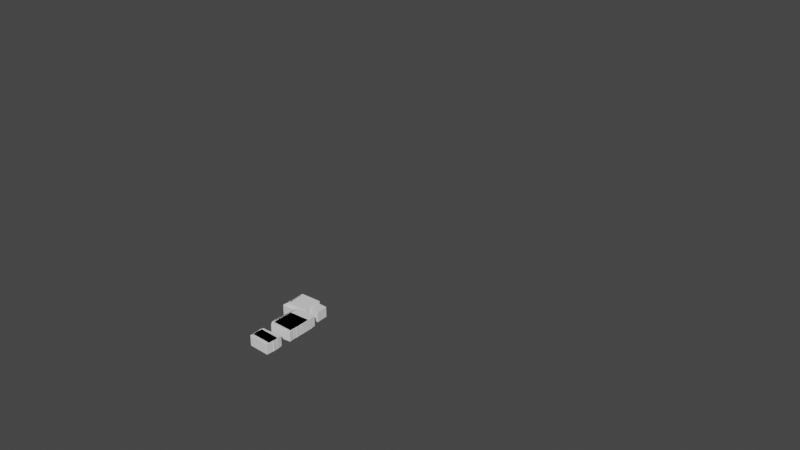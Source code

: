 # Source: Random_Brick_Plane_1a.blend  (saved by Blender 3.0.42; exported with 4.5.12 LTS)
import bpy
from mathutils import Matrix  # noqa: F401  (used for matrix-valued properties, if any)

bpy.ops.wm.read_factory_settings(use_empty=True)
scene = bpy.context.scene
scene.name = 'Scene'

# ---- collections
col_collection = bpy.data.collections.new('Collection'); scene.collection.children.link(col_collection)

# ---- materials (node trees are filled in below, after node groups)
mat_material_001 = bpy.data.materials.new('Material.001')
mat_material_001.alpha_threshold = 0.0
mat_material_001.use_transparent_shadow = False
mat_material_001.line_color = (0.0, 0.0, 0.0, 1.0)

# ---- node groups
ng_nodegroup_003 = bpy.data.node_groups.new('NodeGroup.003', 'GeometryNodeTree')
_s = ng_nodegroup_003.interface.new_socket(name='Vector', in_out='OUTPUT', socket_type='NodeSocketVector')
_s = ng_nodegroup_003.interface.new_socket(name='Value', in_out='INPUT', socket_type='NodeSocketFloat')
_s.default_value = 0.5
_s.min_value = -1e+04
_s.max_value = 1e+04
_s = ng_nodegroup_003.interface.new_socket(name='Vector', in_out='INPUT', socket_type='NodeSocketVector')
_s.min_value = -1e+04
_s.max_value = 1e+04
_N = ng_nodegroup_003.nodes; _L = ng_nodegroup_003.links
n0 = _N.new('ShaderNodeMath'); n0.name = 'Math.016'; n0.location = (249, 19)
n0.label = '[%] Cur X Offset'
n0.operation = 'MODULO'
n1 = _N.new('ShaderNodeCombineXYZ'); n1.name = 'Combine XYZ.003'; n1.location = (431, 28)
n2 = _N.new('ShaderNodeMath'); n2.name = 'Math.015'; n2.location = (-132, 122)
n2.operation = 'MULTIPLY'
n3 = _N.new('ShaderNodeMath'); n3.name = 'Math.017'; n3.location = (53, 85)
n3.operation = 'MULTIPLY'
n4 = _N.new('ShaderNodeSeparateXYZ'); n4.name = 'Separate XYZ.001'; n4.location = (-114, -122)
n4.hide = True
n5 = _N.new('NodeGroupOutput'); n5.name = 'Group Output'; n5.location = (621, 0)
n6 = _N.new('GeometryNodeInputIndex'); n6.name = 'Index.001'; n6.location = (-431, 122)
n7 = _N.new('NodeGroupInput'); n7.name = 'Group Input'; n7.location = (-566, -18)
_L.new(n7.outputs[0], n2.inputs[1])
_L.new(n1.outputs[0], n5.inputs[0])
_L.new(n7.outputs[1], n4.inputs[0])
_L.new(n6.outputs[0], n2.inputs[0])
_L.new(n2.outputs[0], n3.inputs[0])
_L.new(n3.outputs[0], n0.inputs[0])
_L.new(n0.outputs[0], n1.inputs[0])
_L.new(n4.outputs[0], n3.inputs[1])
_L.new(n4.outputs[0], n0.inputs[1])
n5.is_active_output = True
ng_nodegroup_002 = bpy.data.node_groups.new('NodeGroup.002', 'GeometryNodeTree')
_s = ng_nodegroup_002.interface.new_socket(name='Vector', in_out='OUTPUT', socket_type='NodeSocketVector')
_N = ng_nodegroup_002.nodes; _L = ng_nodegroup_002.links
n0 = _N.new('ShaderNodeMath'); n0.name = 'Math'; n0.location = (279, 77)
n0.operation = 'MULTIPLY'
n1 = _N.new('FunctionNodeRandomValue'); n1.name = 'Random Value.006'; n1.location = (-225, 206)
n1.inputs[0].default_value = (0.0, 0.0, -0.05)
n1.inputs[1].default_value = (0.0, 0.0, 0.05)
n1.inputs[4].default_value = 1
n1.inputs[5].default_value = 15
n2 = _N.new('ShaderNodeFloatCurve'); n2.name = 'Float Curve.002'; n2.location = (-50, 320)
_c = n2.mapping.curves[0]
while len(_c.points) > 2: _c.points.remove(_c.points[-1])
_c.points[0].location = (0.0, 1.0); _c.points[0].handle_type = 'AUTO'
_c.points[1].location = (0.5, 0.5); _c.points[1].handle_type = 'AUTO'
_p = _c.points.new(1.0, 1.0); _p.handle_type = 'AUTO'
n2.mapping.update()
n3 = _N.new('GeometryNodeInputID'); n3.name = 'ID.006'; n3.location = (-440, 132)
n3.hide = True
n4 = _N.new('ShaderNodeCombineXYZ'); n4.name = 'Combine XYZ'; n4.location = (440, 56)
n5 = _N.new('FunctionNodeRandomValue'); n5.name = 'Random Value.005'; n5.location = (28, -71)
n5.data_type = 'FLOAT_VECTOR'
n5.inputs[0].default_value = (0.0, 0.0, -0.35)
n5.inputs[1].default_value = (0.0, 0.0, 0.35)
n5.inputs[4].default_value = 1
n5.inputs[5].default_value = 15
n5.inputs[8].default_value = 2
n6 = _N.new('GeometryNodeInputID'); n6.name = 'ID.005'; n6.location = (-136, -320)
n6.hide = True
n7 = _N.new('NodeGroupInput'); n7.name = 'Group Input'; n7.location = (-640, 0)
n8 = _N.new('NodeGroupOutput'); n8.name = 'Group Output'; n8.location = (630, 0)
_L.new(n4.outputs[0], n8.inputs[0])
_L.new(n6.outputs[0], n5.inputs[7])
_L.new(n5.outputs[0], n0.inputs[1])
_L.new(n3.outputs[0], n1.inputs[7])
_L.new(n1.outputs[1], n2.inputs[1])
_L.new(n2.outputs[0], n0.inputs[0])
_L.new(n0.outputs[0], n4.inputs[2])
n8.is_active_output = True
ng_nodegroup_004 = bpy.data.node_groups.new('NodeGroup.004', 'GeometryNodeTree')
_s = ng_nodegroup_004.interface.new_socket(name='Result', in_out='OUTPUT', socket_type='NodeSocketBool')
_s = ng_nodegroup_004.interface.new_socket(name='Vector', in_out='INPUT', socket_type='NodeSocketVector')
_s.hide_value = True
_N = ng_nodegroup_004.nodes; _L = ng_nodegroup_004.links
n0 = _N.new('NodeGroupInput'); n0.name = 'Group Input'; n0.location = (-521, 0)
n1 = _N.new('GeometryNodeInputID'); n1.name = 'ID.001'; n1.location = (-342, 139)
n1.hide = True
n2 = _N.new('FunctionNodeRandomValue'); n2.name = 'Random Value.001'; n2.location = (-183, 232)
n2.inputs[2].default_value = 1.0
n2.inputs[3].default_value = 2.0
n2.inputs[8].default_value = 3
n3 = _N.new('ShaderNodeFloatCurve'); n3.name = 'Float Curve'; n3.location = (-230, -31)
_c = n3.mapping.curves[0]
while len(_c.points) > 2: _c.points.remove(_c.points[-1])
_c.points[0].location = (0.0, 0.0); _c.points[0].handle_type = 'AUTO'
_c.points[1].location = (0.5, 1.0); _c.points[1].handle_type = 'AUTO'
_p = _c.points.new(1.0, 0.0); _p.handle_type = 'AUTO'
n3.mapping.update()
n3.inputs[0].default_value = 100.0
n4 = _N.new('GeometryNodeInputID'); n4.name = 'ID'; n4.location = (-592, -253)
n4.hide = True
n5 = _N.new('FunctionNodeRandomValue'); n5.name = 'Random Value'; n5.location = (-434, -160)
n5.inputs[8].default_value = 1
n6 = _N.new('GeometryNodeInputID'); n6.name = 'ID.002'; n6.location = (-92, -449)
n6.hide = True
n7 = _N.new('FunctionNodeRandomValue'); n7.name = 'Random Value.002'; n7.location = (66, -356)
n7.data_type = 'FLOAT_VECTOR'
n7.inputs[1].default_value = (555.0, 555.0, 555.0)
n7.inputs[8].default_value = 1
n8 = _N.new('ShaderNodeMath'); n8.name = 'Math'; n8.location = (74, 310)
n8.operation = 'MULTIPLY'
n9 = _N.new('FunctionNodeCompare'); n9.name = 'Compare Floats.001'; n9.location = (294, 290)
n9.inputs[0].default_value = 1.0
n10 = _N.new('GeometryNodeInputPosition'); n10.name = 'Position'; n10.location = (76, -211)
n11 = _N.new('NodeGroupOutput'); n11.name = 'Group Output'; n11.location = (1297, -116)
n12 = _N.new('FunctionNodeSeparateColor'); n12.name = 'Separate RGB'; n12.location = (407, 79)
n13 = _N.new('FunctionNodeCompare'); n13.name = 'Compare Floats.002'; n13.location = (584, 87)
n13.inputs[1].default_value = 0.5
n14 = _N.new('ShaderNodeTexChecker'); n14.name = 'Checker Texture'; n14.location = (230, 82)
n14.inputs[2].default_value = (0.0, 0.0, 0.0, 1.0)
n14.inputs[3].default_value = 1.6
n15 = _N.new('ShaderNodeTexNoise'); n15.name = 'Musgrave Texture'; n15.location = (303, -136)
n15.width = 150
n15.normalize = False
n15.inputs[2].default_value = 155.0
n15.inputs[3].default_value = 14.0
n15.inputs[4].default_value = 1.0
n15.inputs[5].default_value = 1.0
n16 = _N.new('ShaderNodeTexVoronoi'); n16.name = 'Voronoi Texture'; n16.location = (737, -340)
n16.distance = 'MINKOWSKI'
n16.inputs[2].default_value = 1.01
n16.inputs[7].default_value = 2.1
n17 = _N.new('FunctionNodeSeparateColor'); n17.name = 'Separate RGB.002'; n17.location = (657, -729)
n18 = _N.new('ShaderNodeTexWave'); n18.name = 'Wave Texture'; n18.location = (481, -692)
n18.inputs[1].default_value = 1.2
n18.inputs[2].default_value = 3.6
n18.inputs[3].default_value = 13.7
n18.inputs[5].default_value = 0.3462
n18.inputs[6].default_value = 4.1
n19 = _N.new('FunctionNodeCompare'); n19.name = 'Compare Floats.004'; n19.location = (846, -721)
n19.operation = 'LESS_THAN'
n19.inputs[0].default_value = 0.64
n20 = _N.new('FunctionNodeSeparateColor'); n20.name = 'Separate RGB.001'; n20.location = (918, -337)
n21 = _N.new('FunctionNodeCompare'); n21.name = 'Compare Floats'; n21.location = (1117, -297)
n21.inputs[0].default_value = 0.24
n22 = _N.new('FunctionNodeCompare'); n22.name = 'Compare Floats.003'; n22.location = (504, -148)
n22.operation = 'LESS_EQUAL'
n22.inputs[1].default_value = -1.3
_L.new(n4.outputs[0], n5.inputs[7])
_L.new(n5.outputs[1], n3.inputs[1])
_L.new(n1.outputs[0], n2.inputs[7])
_L.new(n2.outputs[1], n8.inputs[0])
_L.new(n3.outputs[0], n8.inputs[1])
_L.new(n6.outputs[0], n7.inputs[7])
_L.new(n14.outputs[0], n12.inputs[0])
_L.new(n8.outputs[0], n9.inputs[1])
_L.new(n10.outputs[0], n15.inputs[0])
_L.new(n10.outputs[0], n14.inputs[0])
_L.new(n10.outputs[0], n18.inputs[0])
_L.new(n20.outputs[0], n21.inputs[1])
_L.new(n16.outputs[1], n20.inputs[0])
_L.new(n10.outputs[0], n16.inputs[0])
_L.new(n12.outputs[0], n13.inputs[0])
_L.new(n15.outputs[0], n22.inputs[0])
_L.new(n18.outputs[0], n17.inputs[0])
_L.new(n17.outputs[0], n19.inputs[1])
_L.new(n21.outputs[0], n11.inputs[0])
n11.is_active_output = True
ng_xyz_cube_array = bpy.data.node_groups.new('XYZ Cube Array', 'GeometryNodeTree')
_s = ng_xyz_cube_array.interface.new_socket(name='Geometry', in_out='OUTPUT', socket_type='NodeSocketGeometry')
_s = ng_xyz_cube_array.interface.new_socket(name='Geometry', in_out='OUTPUT', socket_type='NodeSocketGeometry')
_s = ng_xyz_cube_array.interface.new_socket(name='Geometry', in_out='INPUT', socket_type='NodeSocketGeometry')
ng_xyz_cube_array.is_modifier = True
_N = ng_xyz_cube_array.nodes; _L = ng_xyz_cube_array.links
n0 = _N.new('GeometryNodeStoreNamedAttribute'); n0.name = 'Store Named Attribute'; n0.location = (261, 780)
n0.data_type = 'FLOAT_VECTOR'
n0.domain = 'CORNER'
n0.inputs[2].default_value = 'uv_map'
n1 = _N.new('GeometryNodeCurvePrimitiveLine'); n1.name = 'Curve Line.009'; n1.location = (545, -547)
n1.label = 'DirX'
n1.inputs[1].default_value = (0.0, 2.0, 0.0)
n1.inputs[2].default_value = (1.0, 0.0, 0.0)
n2 = _N.new('GeometryNodeCurveToPoints'); n2.name = 'Curve to Points.007'; n2.location = (886, -784)
n3 = _N.new('NodeGroupInput'); n3.name = 'Group Input.001'; n3.location = (-379, 120)
n3.width = 88
n4 = _N.new('GeometryNodeCurvePrimitiveLine'); n4.name = 'Curve Line.007'; n4.location = (621, -1280)
n4.label = 'DirZ'
n4.inputs[1].default_value = (0.0, 2.0, 0.0)
n5 = _N.new('GeometryNodeMeshCube'); n5.name = 'Cube.006'; n5.location = (236, 780)
n6 = _N.new('ShaderNodeVectorMath'); n6.name = 'Vector Math'; n6.location = (60, 756)
n6.operation = 'SCALE'
n7 = _N.new('ShaderNodeMath'); n7.name = 'Math.010'; n7.location = (-1286, -1305)
n7.hide = True
n7.operation = 'SUBTRACT'
n7.inputs[1].default_value = 1.0
n8 = _N.new('ShaderNodeMath'); n8.name = 'Math.012'; n8.location = (-1246, -998)
n8.hide = True
n8.inputs[1].default_value = 0.0
n9 = _N.new('ShaderNodeMath'); n9.name = 'Math.006'; n9.location = (-1255, -1129)
n9.hide = True
n9.operation = 'SUBTRACT'
n9.inputs[1].default_value = 1.0
n10 = _N.new('ShaderNodeMath'); n10.name = 'Math.005'; n10.location = (-1252, -1167)
n10.hide = True
n10.inputs[1].default_value = 0.0
n11 = _N.new('ShaderNodeMath'); n11.name = 'Math.013'; n11.location = (126, -1416)
n11.width = 200
n11.hide = True
n11.operation = 'MULTIPLY'
n12 = _N.new('ShaderNodeMath'); n12.name = 'Math.004'; n12.location = (119, -1471)
n12.width = 200
n12.hide = True
n12.operation = 'MULTIPLY'
n13 = _N.new('ShaderNodeMath'); n13.name = 'Math.014'; n13.location = (127, -1360)
n13.width = 200
n13.hide = True
n13.operation = 'MULTIPLY'
n14 = _N.new('ShaderNodeValue'); n14.name = 'Value.002'; n14.location = (-1772, -1500)
n14.label = '[OBSOLETE] Cube Bounds'
n14.width = 249
n14.outputs[0].default_value = 1.0
n15 = _N.new('ShaderNodeValue'); n15.name = 'Value.001'; n15.location = (-1692, -1634)
n15.label = 'Cube Scale'
n15.outputs[0].default_value = 1.0
n16 = _N.new('ShaderNodeClamp'); n16.name = 'Clamp'; n16.location = (-1430, -1757)
n16.label = '[Clamp] Bounded Size'
n16.width = 197
n16.hide = True
n17 = _N.new('ShaderNodeMath'); n17.name = 'Math.001'; n17.location = (-990, -1750)
n17.label = '[Add] Spacing'
n17.hide = True
n18 = _N.new('ShaderNodeMath'); n18.name = 'Math.002'; n18.location = (-1221, -1708)
n18.label = '[Subtract] Bounded Size Diff'
n18.width = 216
n18.hide = True
n18.operation = 'SUBTRACT'
n19 = _N.new('GeometryNodeCurveToPoints'); n19.name = 'Curve to Points.006'; n19.location = (886, -1008)
n20 = _N.new('ShaderNodeCombineXYZ'); n20.name = 'Combine XYZ.001'; n20.location = (459, -1359)
n20.label = 'Define XYZ Origin'
n21 = _N.new('ShaderNodeMath'); n21.name = 'Math.007'; n21.location = (369, -789)
n21.hide = True
n21.operation = 'MULTIPLY'
n22 = _N.new('GeometryNodeCurveToPoints'); n22.name = 'Curve to Points.008'; n22.location = (887, -538)
n23 = _N.new('GeometryNodeRealizeInstances'); n23.name = 'Realize Instances.006'; n23.location = (1514, 18)
n24 = _N.new('GeometryNodeInstanceOnPoints'); n24.name = 'Instance on Points.013'; n24.location = (1509, -111)
n24.width = 148
n25 = _N.new('GeometryNodeInstanceOnPoints'); n25.name = 'Instance on Points.015'; n25.location = (1509, -111)
n25.width = 148
n26 = _N.new('ShaderNodeMath'); n26.name = 'Math.008'; n26.location = (457, -1531)
n26.hide = True
n26.operation = 'MULTIPLY'
n27 = _N.new('ShaderNodeMath'); n27.name = 'Math.009'; n27.location = (-1250, -963)
n27.hide = True
n27.operation = 'SUBTRACT'
n27.inputs[1].default_value = 1.0
n28 = _N.new('ShaderNodeMath'); n28.name = 'Math.011'; n28.location = (-1268, -1358)
n28.hide = True
n28.inputs[1].default_value = 0.0
n29 = _N.new('GeometryNodeViewer'); n29.name = 'Viewer.002'; n29.location = (1078, -1006)
n29.width = 202
n29.domain = 'POINT'
n30 = _N.new('GeometryNodeInstanceOnPoints'); n30.name = 'Instance on Points.014'; n30.location = (1514, 406)
n30.width = 148
n31 = _N.new('GeometryNodeInstanceOnPoints'); n31.name = 'Instance on Points.009'; n31.location = (1502, -622)
n31.width = 148
n32 = _N.new('GeometryNodeRealizeInstances'); n32.name = 'Realize Instances.007'; n32.location = (2005, 342)
n33 = _N.new('ShaderNodeSeparateXYZ'); n33.name = 'Separate XYZ'; n33.location = (-145, -1164)
n34 = _N.new('GeometryNodeTranslateInstances'); n34.name = 'Translate Instances'; n34.location = (1712, -461)
n35 = _N.new('GeometryNodeRealizeInstances'); n35.name = 'Realize Instances.005'; n35.location = (1715, -323)
n36 = _N.new('FunctionNodeInputInt'); n36.name = 'Integer.001'; n36.location = (-1448, -1301)
n36.label = 'Height'
n36.integer = 32
n36.outputs[0].default_value = 0
n37 = _N.new('FunctionNodeInputInt'); n37.name = 'Integer'; n37.location = (-1435, -1128)
n37.label = 'Width'
n37.integer = 1
n37.outputs[0].default_value = 0
n38 = _N.new('NodeGroupOutput'); n38.name = 'Group Output.001'; n38.location = (2268, 478)
n38.width = 134
n39 = _N.new('GeometryNodeViewer'); n39.name = 'Viewer.001'; n39.location = (2258, 335)
n39.width = 202
n39.domain = 'POINT'
n40 = _N.new('FunctionNodeInputVector'); n40.name = 'Vector'; n40.location = (-240, 761)
n40.label = 'Brick Dimensions'
n40.vector = (1.0, 0.5, 0.5)
n40.outputs[0].default_value = (0.0, 0.0, 0.0)
n41 = _N.new('ShaderNodeMath'); n41.name = 'Math.003'; n41.location = (257, -1065)
n41.hide = True
n41.operation = 'MULTIPLY'
n42 = _N.new('GeometryNodeCurvePrimitiveLine'); n42.name = 'Curve Line.008'; n42.location = (537, -838)
n42.label = 'DirY'
n42.inputs[1].default_value = (0.0, 2.0, 0.0)
n42.inputs[2].default_value = (0.0, 1.0, 0.0)
n43 = _N.new('GeometryNodeGroup'); n43.name = 'Group.001'; n43.location = (1578, -552)
n43.label = 'Brick Offset'
n43.width = 116
n43.hide = True
n43.node_tree = ng_nodegroup_003
n44 = _N.new('ShaderNodeValue'); n44.name = 'Value'; n44.location = (1388, -500)
n44.label = 'Horizontal Offset %'
n44.outputs[0].default_value = 0.5
n45 = _N.new('GeometryNodeGroup'); n45.name = 'Group'; n45.location = (1253, 276)
n45.label = 'Rotation Noise'
n45.width = 175
n45.node_tree = ng_nodegroup_002
n46 = _N.new('GeometryNodeSeparateGeometry'); n46.name = 'Separate Geometry'; n46.location = (1918, 147)
n47 = _N.new('GeometryNodeGroup'); n47.name = 'Group.002'; n47.location = (1734, -47)
n47.label = 'Density Curve'
n47.node_tree = ng_nodegroup_004
n47.inputs[0].default_value = (0.0, 0.0, 0.0)
n48 = _N.new('FunctionNodeInputInt'); n48.name = 'Integer.002'; n48.location = (-1412, -962)
n48.label = 'Length'
n48.integer = 16
n48.outputs[0].default_value = 0
_L.new(n4.outputs[0], n19.inputs[0])
_L.new(n19.outputs[0], n31.inputs[0])
_L.new(n42.outputs[0], n2.inputs[0])
_L.new(n14.outputs[0], n18.inputs[0])
_L.new(n14.outputs[0], n16.inputs[2])
_L.new(n15.outputs[0], n16.inputs[0])
_L.new(n15.outputs[0], n16.inputs[1])
_L.new(n16.outputs[0], n18.inputs[1])
_L.new(n16.outputs[0], n17.inputs[1])
_L.new(n37.outputs[0], n9.inputs[0])
_L.new(n41.outputs[0], n42.inputs[3])
_L.new(n35.outputs[0], n24.inputs[0])
_L.new(n1.outputs[0], n22.inputs[0])
_L.new(n24.outputs[0], n23.inputs[0])
_L.new(n0.outputs[0], n30.inputs[2])
_L.new(n32.outputs[0], n39.inputs[0])
_L.new(n45.outputs[0], n30.inputs[5])
_L.new(n40.outputs[0], n6.inputs[0])
_L.new(n6.outputs[0], n5.inputs[0])
_L.new(n16.outputs[0], n6.inputs[3])
_L.new(n18.outputs[0], n17.inputs[0])
_L.new(n2.outputs[0], n31.inputs[2])
_L.new(n22.outputs[0], n24.inputs[2])
_L.new(n37.outputs[0], n10.inputs[0])
_L.new(n10.outputs[0], n2.inputs[1])
_L.new(n9.outputs[0], n41.inputs[0])
_L.new(n12.outputs[0], n20.inputs[2])
_L.new(n20.outputs[0], n4.inputs[0])
_L.new(n26.outputs[0], n4.inputs[3])
_L.new(n36.outputs[0], n7.inputs[0])
_L.new(n48.outputs[0], n27.inputs[0])
_L.new(n21.outputs[0], n1.inputs[3])
_L.new(n27.outputs[0], n21.inputs[0])
_L.new(n7.outputs[0], n26.inputs[1])
_L.new(n48.outputs[0], n8.inputs[0])
_L.new(n8.outputs[0], n22.inputs[1])
_L.new(n28.outputs[0], n19.inputs[1])
_L.new(n36.outputs[0], n28.inputs[0])
_L.new(n40.outputs[0], n33.inputs[0])
_L.new(n33.outputs[1], n41.inputs[1])
_L.new(n33.outputs[2], n26.inputs[0])
_L.new(n33.outputs[0], n21.inputs[1])
_L.new(n33.outputs[2], n12.inputs[0])
_L.new(n33.outputs[1], n11.inputs[0])
_L.new(n33.outputs[0], n13.inputs[0])
_L.new(n11.outputs[0], n20.inputs[1])
_L.new(n13.outputs[0], n20.inputs[0])
_L.new(n19.outputs[0], n29.inputs[0])
_L.new(n44.outputs[0], n43.inputs[0])
_L.new(n43.outputs[0], n34.inputs[2])
_L.new(n30.outputs[0], n32.inputs[0])
_L.new(n31.outputs[0], n34.inputs[0])
_L.new(n32.outputs[0], n38.inputs[0])
_L.new(n34.outputs[0], n35.inputs[0])
_L.new(n40.outputs[0], n43.inputs[1])
_L.new(n47.outputs[0], n46.inputs[1])
_L.new(n46.outputs[0], n30.inputs[0])
_L.new(n23.outputs[0], n46.inputs[0])
_L.new(n5.outputs[0], n0.inputs[0])
_L.new(n5.outputs[1], n0.inputs[3])
n38.is_active_output = True

# ---- material node trees
mat_material_001.use_nodes = True; mat_material_001.node_tree.nodes.clear()
_N = mat_material_001.node_tree.nodes; _L = mat_material_001.node_tree.links
n0 = _N.new('ShaderNodeOutputMaterial'); n0.name = 'Material Output'; n0.location = (300, 300)
n1 = _N.new('ShaderNodeBsdfPrincipled'); n1.name = 'Principled BSDF'; n1.location = (10, 300)
n1.distribution = 'GGX'
n1.subsurface_method = 'BURLEY'
n1.inputs[2].default_value = 0.4
n1.inputs[3].default_value = 1.45
n1.inputs[27].default_value = (0.0, 0.0, 0.0, 1.0)
n1.inputs[28].default_value = 1.0
_L.new(n1.outputs[0], n0.inputs[0])
n0.is_active_output = True

# ---- world
world_world = bpy.data.worlds.new('World'); scene.world = world_world
world_world.use_nodes = True; world_world.node_tree.nodes.clear()
_N = world_world.node_tree.nodes; _L = world_world.node_tree.links
n0 = _N.new('ShaderNodeOutputWorld'); n0.name = 'World Output'; n0.location = (300, 300)
n1 = _N.new('ShaderNodeBackground'); n1.name = 'Background'; n1.location = (10, 300)
n1.inputs[0].default_value = (0.05088, 0.05088, 0.05088, 1.0)
_L.new(n1.outputs[0], n0.inputs[0])
n0.is_active_output = True
world_world.color = (0.05088, 0.05088, 0.05088)
world_world.use_sun_shadow = False
world_world.sun_shadow_jitter_overblur = 0.0

# ---- meshes
me_cube_001 = bpy.data.meshes.new('Cube.001')
me_cube_001.from_pydata([(0.96, 1.0, 0.96), (0.96, 0.96, 1.0), (1.0, 0.96, 0.96), (0.96, 0.96, -1.0), (0.96, 1.0, -0.96), (1.0, 0.96, -0.96), (1.0, -0.96, 0.96), (0.96, -0.96, 1.0), (0.96, -1.0, 0.96), (1.0, -0.96, -0.96), (0.96, -1.0, -0.96), (0.96, -0.96, -1.0), (-0.96, 1.0, 0.96), (-1.0, 0.96, 0.96), (-0.96, 0.96, 1.0), (-1.0, 0.96, -0.96), (-0.96, 1.0, -0.96), (-0.96, 0.96, -1.0), (-1.0, -0.96, 0.96), (-0.96, -1.0, 0.96), (-0.96, -0.96, 1.0), (-0.96, -0.96, -1.0), (-0.96, -1.0, -0.96), (-1.0, -0.96, -0.96), (2.96, 1.0, 0.96), (2.96, 0.96, 1.0), (3.0, 0.96, 0.96), (2.96, 0.96, -1.0), (2.96, 1.0, -0.96), (3.0, 0.96, -0.96), (3.0, -0.96, 0.96), (2.96, -0.96, 1.0), (2.96, -1.0, 0.96), (3.0, -0.96, -0.96), (2.96, -1.0, -0.96), (2.96, -0.96, -1.0), (1.04, 1.0, 0.96), (1.0, 0.96, 0.96), (1.04, 0.96, 1.0), (1.0, 0.96, -0.96), (1.04, 1.0, -0.96), (1.04, 0.96, -1.0), (1.0, -0.96, 0.96), (1.04, -1.0, 0.96), (1.04, -0.96, 1.0), (1.04, -0.96, -1.0), (1.04, -1.0, -0.96), (1.0, -0.96, -0.96), (0.96, 1.0, 2.96), (0.96, 0.96, 3.0), (1.0, 0.96, 2.96), (0.96, 0.96, 1.0), (0.96, 1.0, 1.04), (1.0, 0.96, 1.04), (1.0, -0.96, 2.96), (0.96, -0.96, 3.0), (0.96, -1.0, 2.96), (1.0, -0.96, 1.04), (0.96, -1.0, 1.04), (0.96, -0.96, 1.0), (-0.96, 1.0, 2.96), (-1.0, 0.96, 2.96), (-0.96, 0.96, 3.0), (-1.0, 0.96, 1.04), (-0.96, 1.0, 1.04), (-0.96, 0.96, 1.0), (-1.0, -0.96, 2.96), (-0.96, -1.0, 2.96), (-0.96, -0.96, 3.0), (-0.96, -0.96, 1.0), (-0.96, -1.0, 1.04), (-1.0, -0.96, 1.04), (2.96, 1.0, 2.96), (2.96, 0.96, 3.0), (3.0, 0.96, 2.96), (2.96, 0.96, 1.0), (2.96, 1.0, 1.04), (3.0, 0.96, 1.04), (3.0, -0.96, 2.96), (2.96, -0.96, 3.0), (2.96, -1.0, 2.96), (3.0, -0.96, 1.04), (2.96, -1.0, 1.04), (2.96, -0.96, 1.0), (1.04, 1.0, 2.96), (1.0, 0.96, 2.96), (1.04, 0.96, 3.0), (1.0, 0.96, 1.04), (1.04, 1.0, 1.04), (1.04, 0.96, 1.0), (1.0, -0.96, 2.96), (1.04, -1.0, 2.96), (1.04, -0.96, 3.0), (1.04, -0.96, 1.0), (1.04, -1.0, 1.04), (1.0, -0.96, 1.04), (0.96, 3.0, 0.96), (0.96, 2.96, 1.0), (1.0, 2.96, 0.96), (0.96, 2.96, -1.0), (0.96, 3.0, -0.96), (1.0, 2.96, -0.96), (1.0, 1.04, 0.96), (0.96, 1.04, 1.0), (0.96, 1.0, 0.96), (1.0, 1.04, -0.96), (0.96, 1.0, -0.96), (0.96, 1.04, -1.0), (-0.96, 3.0, 0.96), (-1.0, 2.96, 0.96), (-0.96, 2.96, 1.0), (-1.0, 2.96, -0.96), (-0.96, 3.0, -0.96), (-0.96, 2.96, -1.0), (-1.0, 1.04, 0.96), (-0.96, 1.0, 0.96), (-0.96, 1.04, 1.0), (-0.96, 1.04, -1.0), (-0.96, 1.0, -0.96), (-1.0, 1.04, -0.96), (2.96, 3.0, 0.96), (2.96, 2.96, 1.0), (3.0, 2.96, 0.96), (2.96, 2.96, -1.0), (2.96, 3.0, -0.96), (3.0, 2.96, -0.96), (3.0, 1.04, 0.96), (2.96, 1.04, 1.0), (2.96, 1.0, 0.96), (3.0, 1.04, -0.96), (2.96, 1.0, -0.96), (2.96, 1.04, -1.0), (1.04, 3.0, 0.96), (1.0, 2.96, 0.96), (1.04, 2.96, 1.0), (1.0, 2.96, -0.96), (1.04, 3.0, -0.96), (1.04, 2.96, -1.0), (1.0, 1.04, 0.96), (1.04, 1.0, 0.96), (1.04, 1.04, 1.0), (1.04, 1.04, -1.0), (1.04, 1.0, -0.96), (1.0, 1.04, -0.96), (0.96, 3.0, 2.96), (0.96, 2.96, 3.0), (1.0, 2.96, 2.96), (0.96, 2.96, 1.0), (0.96, 3.0, 1.04), (1.0, 2.96, 1.04), (1.0, 1.04, 2.96), (0.96, 1.04, 3.0), (0.96, 1.0, 2.96), (1.0, 1.04, 1.04), (0.96, 1.0, 1.04), (0.96, 1.04, 1.0), (-0.96, 3.0, 2.96), (-1.0, 2.96, 2.96), (-0.96, 2.96, 3.0), (-1.0, 2.96, 1.04), (-0.96, 3.0, 1.04), (-0.96, 2.96, 1.0), (-1.0, 1.04, 2.96), (-0.96, 1.0, 2.96), (-0.96, 1.04, 3.0), (-0.96, 1.04, 1.0), (-0.96, 1.0, 1.04), (-1.0, 1.04, 1.04), (2.96, 3.0, 2.96), (2.96, 2.96, 3.0), (3.0, 2.96, 2.96), (2.96, 2.96, 1.0), (2.96, 3.0, 1.04), (3.0, 2.96, 1.04), (3.0, 1.04, 2.96), (2.96, 1.04, 3.0), (2.96, 1.0, 2.96), (3.0, 1.04, 1.04), (2.96, 1.0, 1.04), (2.96, 1.04, 1.0), (1.04, 3.0, 2.96), (1.0, 2.96, 2.96), (1.04, 2.96, 3.0), (1.0, 2.96, 1.04), (1.04, 3.0, 1.04), (1.04, 2.96, 1.0), (1.0, 1.04, 2.96), (1.04, 1.0, 2.96), (1.04, 1.04, 3.0), (1.04, 1.04, 1.0), (1.04, 1.0, 1.04), (1.0, 1.04, 1.04)], [], [(17, 3, 11, 21), (23, 18, 13, 15), (40, 36, 24, 28), (10, 8, 19, 22), (1, 14, 20, 7), (5, 2, 6, 9), (41, 27, 35, 45), (47, 42, 37, 39), (64, 60, 48, 52), (34, 32, 43, 46), (25, 38, 44, 31), (29, 26, 30, 33), (65, 51, 59, 69), (71, 66, 61, 63), (88, 84, 72, 76), (58, 56, 67, 70), (49, 62, 68, 55), (53, 50, 54, 57), (89, 75, 83, 93), (95, 90, 85, 87), (112, 108, 96, 100), (82, 80, 91, 94), (73, 86, 92, 79), (77, 74, 78, 81), (113, 99, 107, 117), (119, 114, 109, 111), (136, 132, 120, 124), (106, 104, 115, 118), (97, 110, 116, 103), (101, 98, 102, 105), (137, 123, 131, 141), (143, 138, 133, 135), (160, 156, 144, 148), (130, 128, 139, 142), (121, 134, 140, 127), (125, 122, 126, 129), (161, 147, 155, 165), (167, 162, 157, 159), (184, 180, 168, 172), (154, 152, 163, 166), (145, 158, 164, 151), (149, 146, 150, 153), (185, 171, 179, 189), (191, 186, 181, 183), (178, 176, 187, 190), (169, 182, 188, 175), (173, 170, 174, 177), (0, 1, 2), (3, 4, 5), (6, 7, 8), (9, 10, 11), (12, 13, 14), (15, 16, 17), (18, 19, 20), (21, 22, 23), (24, 25, 26), (27, 28, 29), (30, 31, 32), (33, 34, 35), (36, 37, 38), (39, 40, 41), (42, 43, 44), (45, 46, 47), (48, 49, 50), (51, 52, 53), (54, 55, 56), (57, 58, 59), (60, 61, 62), (63, 64, 65), (66, 67, 68), (69, 70, 71), (72, 73, 74), (75, 76, 77), (78, 79, 80), (81, 82, 83), (84, 85, 86), (87, 88, 89), (90, 91, 92), (93, 94, 95), (96, 97, 98), (99, 100, 101), (102, 103, 104), (105, 106, 107), (108, 109, 110), (111, 112, 113), (114, 115, 116), (117, 118, 119), (120, 121, 122), (123, 124, 125), (126, 127, 128), (129, 130, 131), (132, 133, 134), (135, 136, 137), (138, 139, 140), (141, 142, 143), (144, 145, 146), (147, 148, 149), (150, 151, 152), (153, 154, 155), (156, 157, 158), (159, 160, 161), (162, 163, 164), (165, 166, 167), (168, 169, 170), (171, 172, 173), (174, 175, 176), (177, 178, 179), (180, 181, 182), (183, 184, 185), (186, 187, 188), (189, 190, 191), (17, 21, 23, 15), (3, 17, 16, 4), (2, 5, 4, 0), (22, 19, 18, 23), (8, 10, 9, 6), (12, 16, 15, 13), (7, 20, 19, 8), (1, 7, 6, 2), (21, 11, 10, 22), (20, 14, 13, 18), (14, 1, 0, 12), (11, 3, 5, 9), (41, 45, 47, 39), (27, 41, 40, 28), (26, 29, 28, 24), (46, 43, 42, 47), (32, 34, 33, 30), (36, 40, 39, 37), (31, 44, 43, 32), (25, 31, 30, 26), (45, 35, 34, 46), (44, 38, 37, 42), (38, 25, 24, 36), (35, 27, 29, 33), (65, 69, 71, 63), (51, 65, 64, 52), (50, 53, 52, 48), (70, 67, 66, 71), (56, 58, 57, 54), (60, 64, 63, 61), (55, 68, 67, 56), (49, 55, 54, 50), (69, 59, 58, 70), (68, 62, 61, 66), (62, 49, 48, 60), (59, 51, 53, 57), (89, 93, 95, 87), (75, 89, 88, 76), (74, 77, 76, 72), (94, 91, 90, 95), (80, 82, 81, 78), (84, 88, 87, 85), (79, 92, 91, 80), (73, 79, 78, 74), (93, 83, 82, 94), (92, 86, 85, 90), (86, 73, 72, 84), (83, 75, 77, 81), (113, 117, 119, 111), (99, 113, 112, 100), (98, 101, 100, 96), (118, 115, 114, 119), (104, 106, 105, 102), (108, 112, 111, 109), (103, 116, 115, 104), (97, 103, 102, 98), (117, 107, 106, 118), (116, 110, 109, 114), (110, 97, 96, 108), (107, 99, 101, 105), (137, 141, 143, 135), (123, 137, 136, 124), (122, 125, 124, 120), (142, 139, 138, 143), (128, 130, 129, 126), (132, 136, 135, 133), (127, 140, 139, 128), (121, 127, 126, 122), (141, 131, 130, 142), (140, 134, 133, 138), (134, 121, 120, 132), (131, 123, 125, 129), (161, 165, 167, 159), (147, 161, 160, 148), (146, 149, 148, 144), (166, 163, 162, 167), (152, 154, 153, 150), (156, 160, 159, 157), (151, 164, 163, 152), (145, 151, 150, 146), (165, 155, 154, 166), (164, 158, 157, 162), (158, 145, 144, 156), (155, 147, 149, 153), (185, 189, 191, 183), (171, 185, 184, 172), (170, 173, 172, 168), (190, 187, 186, 191), (176, 178, 177, 174), (180, 184, 183, 181), (175, 188, 187, 176), (169, 175, 174, 170), (189, 179, 178, 190), (188, 182, 181, 186), (182, 169, 168, 180), (179, 171, 173, 177), (16, 12, 0, 4)])
_uv = me_cube_001.uv_layers.new(name='UVMap')
_uv.uv.foreach_set('vector', [0.5451, 0.3652, 0.3652, 0.5451, 0.1853, 0.3652, 0.3652, 0.1853, 0.3705, 0.18, 0.5504, 9.996e-05, 0.7303, 0.18, 0.5504, 0.3599, 0.000115, 0.7064, 0.0001103, 0.009597, 0.2851, 0.3726, 0.2528, 0.5154, 0.18, 0.3599, 0.0001, 0.18, 0.18, 9.996e-05, 0.3599, 0.18, 0.007596, 0.9924, 0.007596, 0.738, 0.262, 0.738, 0.262, 0.9924, 0.3599, 0.5504, 0.18, 0.7303, 9.996e-05, 0.5504, 0.18, 0.3705, 0.0066, 0.7148, 0.2566, 0.5203, 0.4026, 0.5255, 0.6796, 0.8945, 0.9999, 0.3168, 0.6923, 0.3168, 0.6923, 0.009173, 0.9999, 0.009173, 0.3599, 0.18, 0.18, 0.3599, 0.0001002, 0.18, 0.18, 0.0001003, 0.4071, 0.5219, 0.4394, 0.3792, 0.6921, 0.1882, 0.6921, 0.885, 0.2896, 0.3691, 0.01257, 0.0001103, 0.6856, 0.1798, 0.4356, 0.3743, 0.258, 0.5153, 0.2899, 0.3742, 0.4342, 0.3793, 0.4023, 0.5204, 0.3705, 0.18, 0.5504, 9.996e-05, 0.7303, 0.18, 0.5504, 0.3599, 0.5451, 0.3652, 0.3652, 0.5451, 0.1853, 0.3652, 0.3652, 0.1853, 0.00904, 0.6965, 0.3125, 0.6965, 0.3125, 0.9999, 0.009041, 0.9999, 0.7303, 0.5504, 0.5504, 0.7303, 0.3705, 0.5504, 0.5504, 0.3705, 9.996e-05, 0.5504, 0.18, 0.3705, 0.3599, 0.5504, 0.18, 0.7303, 0.262, 0.9924, 0.007596, 0.9924, 0.007596, 0.738, 0.262, 0.738, 0.009034, 0.001625, 0.6849, 0.0001007, 0.4267, 0.2873, 0.2917, 0.2669, 0.2876, 0.2707, 0.2641, 0.4049, 0.0001007, 0.6874, 0.0001009, 0.01118, 0.2678, 0.2876, 0.009724, 0.0001007, 0.6856, 0.001684, 0.4025, 0.2668, 0.4255, 0.2918, 0.4024, 0.4245, 0.269, 0.4045, 0.2921, 0.2718, 0.6855, 0.6948, 0.009651, 0.6963, 0.2679, 0.4091, 0.4028, 0.4295, 0.6945, 0.008993, 0.6945, 0.6852, 0.4069, 0.4257, 0.4304, 0.2915, 0.2689, 0.2921, 0.4022, 0.2718, 0.4256, 0.4043, 0.2924, 0.4246, 0.2879, 0.4258, 0.0001012, 0.6851, 0.0001007, 0.008941, 0.264, 0.2918, 0.2851, 0.3726, 0.2528, 0.5154, 0.0001105, 0.7064, 0.0001103, 0.009597, 0.4268, 0.4088, 0.6848, 0.6963, 0.008979, 0.6947, 0.292, 0.4296, 0.00904, 0.9999, 0.009041, 0.6965, 0.3124, 0.6965, 0.3124, 0.9999, 0.4067, 0.2706, 0.6944, 0.01131, 0.6944, 0.6874, 0.4306, 0.4046, 0.2896, 0.3691, 0.01257, 0.0001103, 0.6856, 0.1798, 0.4356, 0.3743, 0.4342, 0.3793, 0.4023, 0.5204, 0.258, 0.5153, 0.2899, 0.3742, 0.18, 0.7303, 9.996e-05, 0.5504, 0.18, 0.3705, 0.3599, 0.5504, 0.6921, 0.1882, 0.6921, 0.885, 0.4071, 0.522, 0.4394, 0.3792, 0.006595, 0.7148, 0.2566, 0.5203, 0.4026, 0.5255, 0.6796, 0.8945, 0.9999, 0.3168, 0.6923, 0.3168, 0.6923, 0.009173, 0.9999, 0.009173, 0.5504, 0.7303, 0.3705, 0.5504, 0.5504, 0.3705, 0.7303, 0.5504, 0.738, 0.262, 0.738, 0.007596, 0.9924, 0.007596, 0.9924, 0.262, 0.3125, 0.6965, 0.3125, 0.9999, 0.009041, 0.9999, 0.009041, 0.6965, 0.5504, 0.3599, 0.3705, 0.18, 0.5504, 0.0001002, 0.7303, 0.18, 0.18, 0.3599, 0.0001001, 0.18, 0.18, 9.996e-05, 0.3599, 0.18, 0.3652, 0.5451, 0.1853, 0.3652, 0.3652, 0.1853, 0.5451, 0.3652, 0.6855, 0.6948, 0.00965, 0.6963, 0.268, 0.4091, 0.4027, 0.4295, 0.4069, 0.4258, 0.4304, 0.2914, 0.6945, 0.008994, 0.6945, 0.6853, 0.2691, 0.4046, 0.2922, 0.2717, 0.4255, 0.2918, 0.4023, 0.4246, 0.009033, 0.001527, 0.6849, 0.0001008, 0.4266, 0.2873, 0.2918, 0.2668, 0.0001008, 0.6874, 0.0001009, 0.01108, 0.2877, 0.2706, 0.2642, 0.4049, 0.9647, 0.2694, 0.964, 0.2657, 0.9679, 0.2664, 0.7184, 0.1105, 0.7186, 0.1085, 0.7203, 0.11, 0.9679, 0.1423, 0.9641, 0.143, 0.9649, 0.1391, 0.73, 0.1644, 0.7284, 0.1661, 0.7279, 0.1643, 0.8406, 0.2655, 0.8377, 0.2624, 0.8414, 0.2617, 0.6624, 0.1186, 0.6639, 0.1169, 0.6644, 0.1188, 0.8377, 0.1382, 0.8408, 0.1352, 0.8415, 0.139, 0.6739, 0.1725, 0.6738, 0.1745, 0.6721, 0.173, 0.1143, 0.5079, 0.1162, 0.5065, 0.1163, 0.5085, 0.1029, 0.5669, 0.1014, 0.565, 0.1035, 0.5649, 0.174, 0.5105, 0.1746, 0.5085, 0.1761, 0.5105, 0.1612, 0.567, 0.1632, 0.5676, 0.1614, 0.569, 0.1274, 0.8515, 0.1267, 0.8478, 0.1306, 0.8485, 0.004083, 0.8438, 0.003286, 0.8476, 0.0003444, 0.8445, 0.1268, 0.7251, 0.1276, 0.7212, 0.1306, 0.7244, 0.0003444, 0.7203, 0.003517, 0.7173, 0.004209, 0.7211, 0.8406, 0.4891, 0.8377, 0.486, 0.8414, 0.4853, 0.9679, 0.4901, 0.9647, 0.493, 0.964, 0.4893, 0.8415, 0.3626, 0.8377, 0.3618, 0.8408, 0.3588, 0.9641, 0.3666, 0.9649, 0.3627, 0.9679, 0.3659, 0.3789, 0.2065, 0.381, 0.2064, 0.3805, 0.2084, 0.3938, 0.15, 0.3919, 0.1494, 0.3937, 0.148, 0.4388, 0.2085, 0.4407, 0.2091, 0.4389, 0.2105, 0.4521, 0.1501, 0.4536, 0.152, 0.4515, 0.1521, 0.1351, 0.7211, 0.1312, 0.7203, 0.1344, 0.7173, 0.2615, 0.7244, 0.2577, 0.7251, 0.2585, 0.7212, 0.3897, 0.8271, 0.3914, 0.8255, 0.3915, 0.8275, 0.3802, 0.8815, 0.3822, 0.8813, 0.3817, 0.8832, 0.135, 0.8438, 0.1342, 0.8476, 0.1312, 0.8445, 0.2583, 0.8515, 0.2576, 0.8478, 0.2615, 0.8485, 0.4476, 0.8355, 0.4456, 0.8356, 0.4461, 0.8338, 0.4364, 0.8915, 0.4363, 0.8895, 0.4381, 0.8899, 0.9647, 0.6279, 0.964, 0.6242, 0.9679, 0.6249, 0.7184, 0.469, 0.7186, 0.467, 0.7203, 0.4685, 0.9679, 0.5008, 0.9641, 0.5015, 0.9649, 0.4976, 0.73, 0.5229, 0.7284, 0.5246, 0.728, 0.5227, 0.8406, 0.624, 0.8377, 0.6209, 0.8414, 0.6202, 0.6624, 0.4771, 0.6639, 0.4754, 0.6644, 0.4773, 0.8377, 0.4967, 0.8408, 0.4937, 0.8415, 0.4975, 0.6739, 0.531, 0.6738, 0.533, 0.6721, 0.5315, 0.9649, 0.7807, 0.9679, 0.7838, 0.9641, 0.7845, 0.8377, 0.7798, 0.8408, 0.7768, 0.8415, 0.7805, 0.964, 0.9072, 0.9679, 0.908, 0.9647, 0.911, 0.8414, 0.9032, 0.8406, 0.9071, 0.8377, 0.9039, 0.3789, 0.565, 0.381, 0.5649, 0.3805, 0.5669, 0.3938, 0.5085, 0.3919, 0.5079, 0.3937, 0.5065, 0.4388, 0.567, 0.4407, 0.5676, 0.4389, 0.569, 0.4521, 0.5085, 0.4536, 0.5105, 0.4515, 0.5105, 0.1632, 0.2091, 0.1614, 0.2105, 0.1612, 0.2085, 0.1746, 0.1501, 0.1761, 0.152, 0.174, 0.1521, 0.1035, 0.2064, 0.1029, 0.2084, 0.1014, 0.2065, 0.1163, 0.15, 0.1143, 0.1494, 0.1162, 0.148, 0.9647, 0.1345, 0.964, 0.1308, 0.9679, 0.1316, 0.8414, 0.1268, 0.8406, 0.1306, 0.8377, 0.1275, 0.9641, 0.008092, 0.9649, 0.004252, 0.9679, 0.007379, 0.8377, 0.003332, 0.8408, 0.0003444, 0.8415, 0.004102, 0.8415, 0.6456, 0.8377, 0.6449, 0.8408, 0.6419, 0.9679, 0.6489, 0.9641, 0.6496, 0.9649, 0.6458, 0.7204, 0.8145, 0.7187, 0.816, 0.7185, 0.814, 0.7299, 0.76, 0.7279, 0.7602, 0.7284, 0.7584, 0.8414, 0.7683, 0.8406, 0.7722, 0.8377, 0.769, 0.9647, 0.7761, 0.964, 0.7723, 0.9679, 0.7731, 0.6624, 0.806, 0.6644, 0.8059, 0.664, 0.8077, 0.6737, 0.7501, 0.6738, 0.7521, 0.672, 0.7516, 0.5451, 0.3652, 0.3652, 0.1853, 0.3705, 0.18, 0.5504, 0.3599, 0.3652, 0.5451, 0.5451, 0.3652, 0.5504, 0.3705, 0.3705, 0.5504, 0.837, 0.004891, 0.7203, 0.11, 0.7186, 0.1085, 0.8334, 0.000987, 0.6738, 0.1745, 0.559, 0.282, 0.5554, 0.2781, 0.6721, 0.173, 0.8331, 0.2827, 0.7284, 0.1661, 0.73, 0.1644, 0.837, 0.2791, 0.5593, 0.0003444, 0.6639, 0.1169, 0.6624, 0.1186, 0.5554, 0.00393, 0.262, 0.9924, 0.262, 0.738, 0.2695, 0.738, 0.2695, 0.9924, 0.007596, 0.9924, 0.262, 0.9924, 0.262, 0.9999, 0.007596, 0.9999, 0.3652, 0.1853, 0.1853, 0.3652, 0.18, 0.3599, 0.3599, 0.18, 0.262, 0.738, 0.007596, 0.738, 0.007596, 0.7305, 0.262, 0.7305, 0.007596, 0.738, 0.007596, 0.9924, 9.998e-05, 0.9924, 9.996e-05, 0.738, 0.1853, 0.3652, 0.3652, 0.5451, 0.3599, 0.5504, 0.18, 0.3705, 0.0003444, 0.8445, 0.0003444, 0.7203, 0.004209, 0.7211, 0.004083, 0.8438, 0.2566, 0.5203, 0.0066, 0.7148, 0.000115, 0.7064, 0.2528, 0.5154, 0.2899, 0.3742, 0.258, 0.5153, 0.2528, 0.5154, 0.2851, 0.3726, 0.9999, 0.3258, 0.6923, 0.3258, 0.6923, 0.3168, 0.9999, 0.3168, 0.4394, 0.3792, 0.4071, 0.5219, 0.4023, 0.5204, 0.4342, 0.3793, 0.6923, 0.0001103, 0.9999, 0.0001108, 0.9999, 0.009173, 0.6923, 0.009173, 0.4356, 0.3743, 0.6856, 0.1798, 0.6921, 0.1882, 0.4394, 0.3792, 0.1162, 0.5065, 0.1746, 0.5085, 0.174, 0.5105, 0.1163, 0.5085, 0.6796, 0.8945, 0.4026, 0.5255, 0.4071, 0.5219, 0.6921, 0.885, 0.1306, 0.7244, 0.1306, 0.8485, 0.1267, 0.8478, 0.1268, 0.7251, 0.01257, 0.0001103, 0.2896, 0.3691, 0.2851, 0.3726, 0.0001103, 0.009597, 0.1614, 0.569, 0.1029, 0.5669, 0.1035, 0.5649, 0.1612, 0.567, 0.3705, 0.18, 0.5504, 0.3599, 0.5451, 0.3652, 0.3652, 0.1853, 0.2828, 0.0003444, 0.3937, 0.148, 0.3919, 0.1494, 0.2779, 0.00414, 0.007596, 0.9924, 0.262, 0.9924, 0.262, 0.9999, 0.007596, 0.9999, 0.5504, 0.3705, 0.3705, 0.5504, 0.3652, 0.5451, 0.5451, 0.3652, 0.007596, 0.7305, 0.262, 0.7305, 0.262, 0.738, 0.007596, 0.738, 0.18, 0.3599, 0.3599, 0.18, 0.3652, 0.1853, 0.1853, 0.3652, 0.5497, 0.3582, 0.4389, 0.2105, 0.4407, 0.2091, 0.5547, 0.3544, 9.996e-05, 0.9924, 9.996e-05, 0.738, 0.007596, 0.738, 0.007596, 0.9924, 0.4521, 0.1501, 0.5521, 0.07222, 0.5547, 0.07561, 0.4536, 0.152, 0.3599, 0.5504, 0.18, 0.3705, 0.1853, 0.3652, 0.3652, 0.5451, 0.3805, 0.2084, 0.2805, 0.2863, 0.2779, 0.2829, 0.3789, 0.2065, 0.2695, 0.738, 0.2695, 0.9924, 0.262, 0.9924, 0.262, 0.738, 0.009034, 0.001625, 0.2917, 0.2669, 0.2876, 0.2707, 0.0001009, 0.01118, 0.0001009, 0.9999, 0.0001007, 0.6965, 0.00904, 0.6965, 0.009041, 0.9999, 0.1344, 0.7173, 0.2585, 0.7212, 0.2577, 0.7251, 0.1351, 0.7211, 0.4363, 0.8895, 0.4456, 0.8356, 0.4476, 0.8355, 0.4381, 0.8899, 0.3915, 0.8275, 0.3822, 0.8813, 0.3802, 0.8815, 0.3897, 0.8271, 0.135, 0.8438, 0.2576, 0.8478, 0.2583, 0.8515, 0.1342, 0.8476, 0.4028, 0.4295, 0.2679, 0.4091, 0.269, 0.4045, 0.4024, 0.4245, 0.6855, 0.6948, 0.4028, 0.4295, 0.4069, 0.4257, 0.6945, 0.6852, 0.2917, 0.2669, 0.4267, 0.2873, 0.4255, 0.2918, 0.2921, 0.2718, 0.2679, 0.4091, 0.009651, 0.6963, 0.0001007, 0.6874, 0.2641, 0.4049, 0.3214, 0.6965, 0.3214, 0.9999, 0.3125, 0.9999, 0.3125, 0.6965, 0.4267, 0.2873, 0.6849, 0.0001007, 0.6945, 0.008993, 0.4304, 0.2915, 0.6644, 0.4773, 0.6739, 0.531, 0.6721, 0.5315, 0.6624, 0.4771, 0.4022, 0.2718, 0.2689, 0.2921, 0.2678, 0.2876, 0.4025, 0.2668, 0.6944, 0.01131, 0.4067, 0.2706, 0.4025, 0.2668, 0.6856, 0.001684, 0.292, 0.4296, 0.008979, 0.6947, 0.0001012, 0.6851, 0.2879, 0.4258, 0.6848, 0.6963, 0.4268, 0.4088, 0.4306, 0.4046, 0.6944, 0.6874, 0.009724, 0.0001007, 0.2678, 0.2876, 0.264, 0.2918, 0.0001007, 0.008941, 0.3124, 0.9999, 0.3124, 0.6965, 0.3214, 0.6965, 0.3214, 0.9999, 0.964, 0.6242, 0.9641, 0.5015, 0.9679, 0.5008, 0.9679, 0.6249, 0.2924, 0.4246, 0.4256, 0.4043, 0.4268, 0.4088, 0.292, 0.4296, 0.8415, 0.4975, 0.8414, 0.6202, 0.8377, 0.6209, 0.8377, 0.4967, 0.009041, 0.6965, 0.00904, 0.9999, 0.0001008, 0.9999, 0.0001007, 0.6965, 0.728, 0.5227, 0.7184, 0.469, 0.7203, 0.4685, 0.73, 0.5229, 0.3937, 0.5065, 0.4521, 0.5085, 0.4515, 0.5105, 0.3938, 0.5085, 0.01257, 0.0001103, 0.2896, 0.3691, 0.2851, 0.3726, 0.0001103, 0.009597, 0.6923, 0.3168, 0.9999, 0.3168, 0.9999, 0.3258, 0.6923, 0.3258, 0.4394, 0.3792, 0.4071, 0.522, 0.4023, 0.5204, 0.4342, 0.3793, 0.6923, 0.0001103, 0.9999, 0.0001109, 0.9999, 0.009173, 0.6923, 0.009173, 0.2528, 0.5154, 0.2851, 0.3726, 0.2899, 0.3742, 0.258, 0.5153, 0.6796, 0.8945, 0.4026, 0.5255, 0.4071, 0.522, 0.6921, 0.885, 0.9679, 0.7838, 0.9679, 0.908, 0.964, 0.9072, 0.9641, 0.7845, 0.4356, 0.3743, 0.6856, 0.1798, 0.6921, 0.1882, 0.4394, 0.3792, 0.4389, 0.569, 0.3805, 0.5669, 0.381, 0.5649, 0.4388, 0.567, 0.2566, 0.5203, 0.006595, 0.7148, 0.0001105, 0.7064, 0.2528, 0.5154, 0.8377, 0.9039, 0.8377, 0.7798, 0.8415, 0.7805, 0.8414, 0.9032, 0.9924, 0.2695, 0.738, 0.2695, 0.738, 0.262, 0.9924, 0.262, 0.1746, 0.1501, 0.2746, 0.07222, 0.2772, 0.07561, 0.1761, 0.152, 0.1853, 0.3652, 0.3652, 0.5451, 0.3599, 0.5504, 0.18, 0.3705, 0.7305, 0.262, 0.7305, 0.007596, 0.738, 0.007596, 0.738, 0.262, 0.3705, 0.18, 0.5504, 0.3599, 0.5451, 0.3652, 0.3652, 0.1853, 0.9999, 0.007596, 0.9999, 0.262, 0.9924, 0.262, 0.9924, 0.007596, 0.1029, 0.2084, 0.002939, 0.2863, 0.0003445, 0.2829, 0.1014, 0.2065, 0.18, 0.3599, 0.3599, 0.18, 0.3652, 0.1853, 0.1853, 0.3652, 0.005329, 0.0003444, 0.1162, 0.148, 0.1143, 0.1494, 0.0003444, 0.00414, 0.738, 9.996e-05, 0.9924, 0.0001, 0.9924, 0.007596, 0.738, 0.007596, 0.2722, 0.3582, 0.1614, 0.2105, 0.1632, 0.2091, 0.2772, 0.3544, 0.5504, 0.3705, 0.3705, 0.5504, 0.3652, 0.5451, 0.5451, 0.3652, 0.6855, 0.6948, 0.4027, 0.4295, 0.4069, 0.4258, 0.6945, 0.6853, 0.9679, 0.6489, 0.9679, 0.7731, 0.964, 0.7723, 0.9641, 0.6496, 0.0001008, 0.9999, 0.0001008, 0.6965, 0.009041, 0.6965, 0.009041, 0.9999, 0.4023, 0.4246, 0.4255, 0.2918, 0.4304, 0.2914, 0.4069, 0.4258, 0.2922, 0.2717, 0.2691, 0.4046, 0.2642, 0.4049, 0.2877, 0.2706, 0.3125, 0.9999, 0.3125, 0.6965, 0.3214, 0.6965, 0.3214, 0.9999, 0.7187, 0.816, 0.664, 0.8077, 0.6644, 0.8059, 0.7185, 0.814, 0.009033, 0.001527, 0.2918, 0.2668, 0.2877, 0.2706, 0.0001009, 0.01108, 0.6737, 0.7501, 0.7284, 0.7584, 0.7279, 0.7602, 0.6738, 0.7521, 0.4266, 0.2873, 0.6849, 0.0001008, 0.6945, 0.008994, 0.4304, 0.2914, 0.8377, 0.769, 0.8377, 0.6449, 0.8415, 0.6456, 0.8414, 0.7683, 0.268, 0.4091, 0.00965, 0.6963, 0.0001008, 0.6874, 0.2642, 0.4049, 0.5504, 0.3705, 0.7303, 0.5504, 0.5504, 0.7303, 0.3705, 0.5504])
me_cube_001.materials.append(mat_material_001)
me_cube_001.use_remesh_preserve_volume = False
me_cube_001.use_remesh_preserve_attributes = False
me_cube_001.use_mirror_vertex_groups = False
me_cube_001.update()

# ---- objects
ob_cube_001 = bpy.data.objects.new('Cube.001', me_cube_001)

# ---- transforms, parenting, visibility, modifiers, constraints
ob_cube_001.location = (0.0, 0.0, 0.0)
ob_cube_001.lock_rotations_4d = False
ob_cube_001.empty_display_type = 'ARROWS'
ob_cube_001.lineart.crease_threshold = 0.0
_m = ob_cube_001.modifiers.new('GeometryNodes', 'NODES')
_m.node_group = ng_xyz_cube_array
_m = ob_cube_001.modifiers.new('Bevel', 'BEVEL')
_m.width = 0.01
_m.width_pct = 0.01

# ---- collection membership
col_collection.objects.link(ob_cube_001)

# ---- scene / render settings (as saved in the file)
scene.frame_start = 1; scene.frame_end = 250; scene.frame_set(1)
scene.render.engine = 'BLENDER_EEVEE_NEXT'
scene.cycles.use_denoising = False
scene.cycles.samples = 128
scene.cycles.sampling_pattern = 'TABULATED_SOBOL'
scene.cycles.use_adaptive_sampling = False
scene.cycles.use_light_tree = False
scene.view_settings.view_transform = 'Filmic'
bpy.context.view_layer.update()

# ---- added for rendering (the .blend has no active camera and no usable light): camera, sun
cam_auto = bpy.data.cameras.new('AutoCamera')
cam_auto.lens = 50.0
cam_auto.sensor_width = 36.0
cam_auto.clip_end = 1000.0
ob_auto_camera = bpy.data.objects.new('AutoCamera', cam_auto)
scene.collection.objects.link(ob_auto_camera)
ob_auto_camera.location = (29.5331, -25.2958, 25.0305)
ob_auto_camera.rotation_euler = (1.09748, -7.21219e-08, 0.694738)
scene.camera = ob_auto_camera
light_auto_sun = bpy.data.lights.new('AutoSun', 'SUN')
light_auto_sun.energy = 3.0
light_auto_sun.angle = 0.0523599
ob_auto_sun = bpy.data.objects.new('AutoSun', light_auto_sun)
scene.collection.objects.link(ob_auto_sun)
ob_auto_sun.rotation_euler = (0.872665, 0.174533, 0.523599)
bpy.context.view_layer.update()
